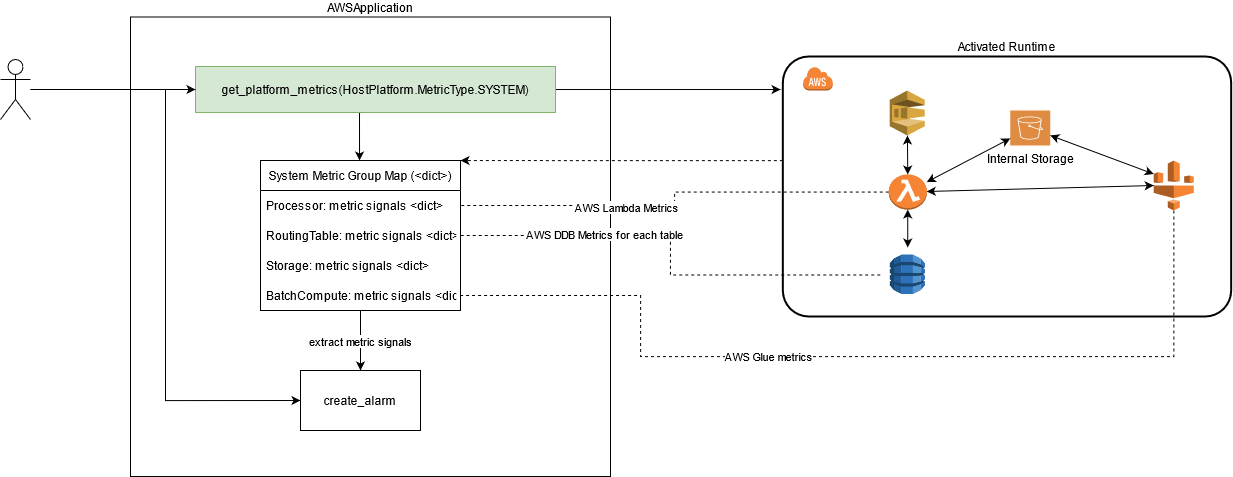

The diagram above was exported from draw.io. Its source (the exported page's mxGraphModel, read from the mxfile embedded in the PNG):
<mxGraphModel dx="1887" dy="2125" grid="1" gridSize="10" guides="1" tooltips="1" connect="1" arrows="1" fold="1" page="1" pageScale="1" pageWidth="850" pageHeight="1100" math="0" shadow="0">
  <root>
    <mxCell id="0" />
    <mxCell id="1" parent="0" />
    <mxCell id="wTECQMr3WTjiV0ZGNVPb-17" value="AWSApplication" style="rounded=0;whiteSpace=wrap;html=1;labelPosition=center;verticalLabelPosition=top;align=center;verticalAlign=bottom;" vertex="1" parent="1">
      <mxGeometry x="470" y="-989.5" width="480" height="459.5" as="geometry" />
    </mxCell>
    <mxCell id="wTECQMr3WTjiV0ZGNVPb-25" style="edgeStyle=orthogonalEdgeStyle;rounded=0;orthogonalLoop=1;jettySize=auto;html=1;entryX=1;entryY=0;entryDx=0;entryDy=0;dashed=1;" edge="1" parent="1" source="wTECQMr3WTjiV0ZGNVPb-2" target="wTECQMr3WTjiV0ZGNVPb-21">
      <mxGeometry relative="1" as="geometry">
        <Array as="points">
          <mxPoint x="920" y="-846" />
          <mxPoint x="920" y="-846" />
        </Array>
      </mxGeometry>
    </mxCell>
    <mxCell id="wTECQMr3WTjiV0ZGNVPb-2" value="Activated Runtime" style="rounded=1;arcSize=10;dashed=0;fillColor=none;gradientColor=none;strokeWidth=2;labelPosition=center;verticalLabelPosition=top;align=center;verticalAlign=bottom;" vertex="1" parent="1">
      <mxGeometry x="1122.33" y="-950" width="448.34" height="260" as="geometry" />
    </mxCell>
    <mxCell id="wTECQMr3WTjiV0ZGNVPb-4" value="" style="dashed=0;html=1;shape=mxgraph.aws3.cloud;fillColor=#F58536;gradientColor=none;dashed=0;" vertex="1" parent="1">
      <mxGeometry x="1142.33" y="-940" width="30" height="24" as="geometry" />
    </mxCell>
    <mxCell id="wTECQMr3WTjiV0ZGNVPb-5" value="" style="outlineConnect=0;dashed=0;verticalLabelPosition=bottom;verticalAlign=top;align=center;html=1;shape=mxgraph.aws3.lambda_function;fillColor=#F58534;gradientColor=none;" vertex="1" parent="1">
      <mxGeometry x="1228.25" y="-832" width="38" height="35" as="geometry" />
    </mxCell>
    <mxCell id="wTECQMr3WTjiV0ZGNVPb-32" style="edgeStyle=orthogonalEdgeStyle;rounded=0;orthogonalLoop=1;jettySize=auto;html=1;entryX=1;entryY=0.5;entryDx=0;entryDy=0;dashed=1;endArrow=none;endFill=0;" edge="1" parent="1" source="wTECQMr3WTjiV0ZGNVPb-6" target="wTECQMr3WTjiV0ZGNVPb-23">
      <mxGeometry relative="1" as="geometry" />
    </mxCell>
    <mxCell id="wTECQMr3WTjiV0ZGNVPb-34" value="AWS DDB Metrics for each table" style="edgeLabel;html=1;align=center;verticalAlign=middle;resizable=0;points=[];" vertex="1" connectable="0" parent="wTECQMr3WTjiV0ZGNVPb-32">
      <mxGeometry x="0.3762" y="-2" relative="1" as="geometry">
        <mxPoint as="offset" />
      </mxGeometry>
    </mxCell>
    <mxCell id="wTECQMr3WTjiV0ZGNVPb-6" value="" style="shape=image;html=1;verticalAlign=top;verticalLabelPosition=bottom;labelBackgroundColor=#ffffff;imageAspect=0;aspect=fixed;image=https://cdn2.iconfinder.com/data/icons/amazon-aws-stencils/100/Database_copy_DynamoDB-128.png" vertex="1" parent="1">
      <mxGeometry x="1219.75" y="-759" width="55" height="55" as="geometry" />
    </mxCell>
    <mxCell id="wTECQMr3WTjiV0ZGNVPb-36" style="edgeStyle=orthogonalEdgeStyle;rounded=0;orthogonalLoop=1;jettySize=auto;html=1;dashed=1;endArrow=none;endFill=0;" edge="1" parent="1" source="wTECQMr3WTjiV0ZGNVPb-7" target="wTECQMr3WTjiV0ZGNVPb-35">
      <mxGeometry relative="1" as="geometry">
        <Array as="points">
          <mxPoint x="1513" y="-650" />
          <mxPoint x="980" y="-650" />
          <mxPoint x="980" y="-711" />
        </Array>
      </mxGeometry>
    </mxCell>
    <mxCell id="wTECQMr3WTjiV0ZGNVPb-37" value="AWS Glue metrics" style="edgeLabel;html=1;align=center;verticalAlign=middle;resizable=0;points=[];" vertex="1" connectable="0" parent="wTECQMr3WTjiV0ZGNVPb-36">
      <mxGeometry x="0.2002" y="-1" relative="1" as="geometry">
        <mxPoint as="offset" />
      </mxGeometry>
    </mxCell>
    <mxCell id="wTECQMr3WTjiV0ZGNVPb-7" value="" style="outlineConnect=0;dashed=0;verticalLabelPosition=bottom;verticalAlign=top;align=center;html=1;shape=mxgraph.aws3.glue;fillColor=#F58534;gradientColor=none;" vertex="1" parent="1">
      <mxGeometry x="1493.25" y="-846" width="40" height="50" as="geometry" />
    </mxCell>
    <mxCell id="wTECQMr3WTjiV0ZGNVPb-8" value="Internal Storage" style="pointerEvents=1;shadow=0;dashed=0;html=1;strokeColor=none;fillColor=#DF8C42;labelPosition=center;verticalLabelPosition=bottom;verticalAlign=top;align=center;outlineConnect=0;shape=mxgraph.veeam2.aws_s3;" vertex="1" parent="1">
      <mxGeometry x="1349.75" y="-896" width="40" height="35" as="geometry" />
    </mxCell>
    <mxCell id="wTECQMr3WTjiV0ZGNVPb-9" value="" style="endArrow=classic;startArrow=classic;html=1;exitX=0.5;exitY=0;exitDx=0;exitDy=0;entryX=0.5;entryY=1;entryDx=0;entryDy=0;entryPerimeter=0;" edge="1" parent="1" source="wTECQMr3WTjiV0ZGNVPb-6" target="wTECQMr3WTjiV0ZGNVPb-5">
      <mxGeometry width="50" height="50" relative="1" as="geometry">
        <mxPoint x="1353.25" y="-729" as="sourcePoint" />
        <mxPoint x="1403.25" y="-779" as="targetPoint" />
      </mxGeometry>
    </mxCell>
    <mxCell id="wTECQMr3WTjiV0ZGNVPb-10" value="" style="endArrow=classic;startArrow=classic;html=1;" edge="1" parent="1" source="wTECQMr3WTjiV0ZGNVPb-5" target="wTECQMr3WTjiV0ZGNVPb-8">
      <mxGeometry width="50" height="50" relative="1" as="geometry">
        <mxPoint x="1263.75" y="-769" as="sourcePoint" />
        <mxPoint x="1263.75" y="-806.9999999999995" as="targetPoint" />
      </mxGeometry>
    </mxCell>
    <mxCell id="wTECQMr3WTjiV0ZGNVPb-11" value="" style="endArrow=classic;startArrow=classic;html=1;exitX=0;exitY=0.27;exitDx=0;exitDy=0;exitPerimeter=0;" edge="1" parent="1" source="wTECQMr3WTjiV0ZGNVPb-7" target="wTECQMr3WTjiV0ZGNVPb-8">
      <mxGeometry width="50" height="50" relative="1" as="geometry">
        <mxPoint x="1298.25" y="-863.4979079497907" as="sourcePoint" />
        <mxPoint x="1353.25" y="-896.1757322175731" as="targetPoint" />
      </mxGeometry>
    </mxCell>
    <mxCell id="wTECQMr3WTjiV0ZGNVPb-12" value="" style="endArrow=classic;startArrow=classic;html=1;entryX=0;entryY=0.5;entryDx=0;entryDy=0;entryPerimeter=0;" edge="1" parent="1" source="wTECQMr3WTjiV0ZGNVPb-5" target="wTECQMr3WTjiV0ZGNVPb-7">
      <mxGeometry width="50" height="50" relative="1" as="geometry">
        <mxPoint x="1333.25" y="-769" as="sourcePoint" />
        <mxPoint x="1383.25" y="-819" as="targetPoint" />
      </mxGeometry>
    </mxCell>
    <mxCell id="wTECQMr3WTjiV0ZGNVPb-13" value="" style="endArrow=classic;startArrow=classic;html=1;exitX=0.5;exitY=0;exitDx=0;exitDy=0;exitPerimeter=0;" edge="1" parent="1" source="wTECQMr3WTjiV0ZGNVPb-5" target="wTECQMr3WTjiV0ZGNVPb-14">
      <mxGeometry width="50" height="50" relative="1" as="geometry">
        <mxPoint x="1263.25" y="-829" as="sourcePoint" />
        <mxPoint x="1268.1895973154365" y="-884" as="targetPoint" />
      </mxGeometry>
    </mxCell>
    <mxCell id="wTECQMr3WTjiV0ZGNVPb-14" value="" style="outlineConnect=0;dashed=0;verticalLabelPosition=bottom;verticalAlign=top;align=center;html=1;shape=mxgraph.aws3.sqs;fillColor=#D9A741;gradientColor=none;" vertex="1" parent="1">
      <mxGeometry x="1229.25" y="-916" width="35" height="45" as="geometry" />
    </mxCell>
    <mxCell id="wTECQMr3WTjiV0ZGNVPb-31" style="edgeStyle=orthogonalEdgeStyle;rounded=0;orthogonalLoop=1;jettySize=auto;html=1;entryX=1;entryY=0.5;entryDx=0;entryDy=0;dashed=1;endArrow=none;endFill=0;" edge="1" parent="1" source="wTECQMr3WTjiV0ZGNVPb-15" target="wTECQMr3WTjiV0ZGNVPb-22">
      <mxGeometry relative="1" as="geometry" />
    </mxCell>
    <mxCell id="wTECQMr3WTjiV0ZGNVPb-33" value="AWS Lambda Metrics" style="edgeLabel;html=1;align=center;verticalAlign=middle;resizable=0;points=[];" vertex="1" connectable="0" parent="wTECQMr3WTjiV0ZGNVPb-31">
      <mxGeometry x="0.2496" y="1" relative="1" as="geometry">
        <mxPoint as="offset" />
      </mxGeometry>
    </mxCell>
    <mxCell id="wTECQMr3WTjiV0ZGNVPb-15" value="" style="outlineConnect=0;dashed=0;verticalLabelPosition=bottom;verticalAlign=top;align=center;html=1;shape=mxgraph.aws3.lambda_function;fillColor=#F58534;gradientColor=none;" vertex="1" parent="1">
      <mxGeometry x="1228.25" y="-832" width="38" height="35" as="geometry" />
    </mxCell>
    <mxCell id="wTECQMr3WTjiV0ZGNVPb-19" style="edgeStyle=orthogonalEdgeStyle;rounded=0;orthogonalLoop=1;jettySize=auto;html=1;entryX=-0.005;entryY=0.127;entryDx=0;entryDy=0;entryPerimeter=0;" edge="1" parent="1" source="wTECQMr3WTjiV0ZGNVPb-18" target="wTECQMr3WTjiV0ZGNVPb-2">
      <mxGeometry relative="1" as="geometry" />
    </mxCell>
    <mxCell id="wTECQMr3WTjiV0ZGNVPb-38" style="edgeStyle=orthogonalEdgeStyle;rounded=0;orthogonalLoop=1;jettySize=auto;html=1;endArrow=classic;endFill=1;" edge="1" parent="1">
      <mxGeometry relative="1" as="geometry">
        <mxPoint x="702" y="-894" as="sourcePoint" />
        <mxPoint x="699.037037037037" y="-846" as="targetPoint" />
        <Array as="points">
          <mxPoint x="699" y="-894" />
        </Array>
      </mxGeometry>
    </mxCell>
    <mxCell id="wTECQMr3WTjiV0ZGNVPb-18" value="&lt;span class=&quot;pl-en&quot; style=&quot;box-sizing: border-box; font-size: 12px; font-style: normal; font-weight: 400; letter-spacing: normal; text-indent: 0px; text-transform: none; word-spacing: 0px;&quot;&gt;&lt;span class=&quot;pl-token&quot; style=&quot;box-sizing: border-box&quot;&gt;get_platform_metrics&lt;/span&gt;&lt;/span&gt;&lt;span style=&quot;color: rgb(36, 41, 47); font-size: 12px; font-style: normal; font-weight: 400; letter-spacing: normal; text-indent: 0px; text-transform: none; word-spacing: 0px; display: inline; float: none;&quot;&gt;(&lt;/span&gt;&lt;span class=&quot;pl-v&quot; style=&quot;box-sizing: border-box; font-size: 12px; font-style: normal; font-weight: 400; letter-spacing: normal; text-indent: 0px; text-transform: none; word-spacing: 0px;&quot;&gt;&lt;span class=&quot;pl-token&quot; style=&quot;box-sizing: border-box&quot;&gt;HostPlatform&lt;/span&gt;&lt;/span&gt;&lt;span style=&quot;color: rgb(36, 41, 47); font-size: 12px; font-style: normal; font-weight: 400; letter-spacing: normal; text-indent: 0px; text-transform: none; word-spacing: 0px; display: inline; float: none;&quot;&gt;.&lt;/span&gt;&lt;span class=&quot;pl-v&quot; style=&quot;box-sizing: border-box; font-size: 12px; font-style: normal; font-weight: 400; letter-spacing: normal; text-indent: 0px; text-transform: none; word-spacing: 0px;&quot;&gt;&lt;span class=&quot;pl-token&quot; style=&quot;box-sizing: border-box&quot;&gt;MetricType&lt;/span&gt;&lt;/span&gt;&lt;span style=&quot;color: rgb(36, 41, 47); font-size: 12px; font-style: normal; font-weight: 400; letter-spacing: normal; text-indent: 0px; text-transform: none; word-spacing: 0px; display: inline; float: none;&quot;&gt;.&lt;/span&gt;&lt;span class=&quot;pl-v&quot; style=&quot;box-sizing: border-box; font-size: 12px; font-style: normal; font-weight: 400; letter-spacing: normal; text-indent: 0px; text-transform: none; word-spacing: 0px;&quot;&gt;&lt;span class=&quot;pl-token&quot; style=&quot;box-sizing: border-box&quot;&gt;SYSTEM&lt;/span&gt;&lt;/span&gt;&lt;span style=&quot;color: rgb(36, 41, 47); font-size: 12px; font-style: normal; font-weight: 400; letter-spacing: normal; text-indent: 0px; text-transform: none; word-spacing: 0px; display: inline; float: none;&quot;&gt;)&lt;/span&gt;" style="rounded=0;whiteSpace=wrap;html=1;labelPosition=center;verticalLabelPosition=middle;align=center;verticalAlign=middle;fillColor=#d5e8d4;strokeColor=#82b366;labelBackgroundColor=#D5E8D4;" vertex="1" parent="1">
      <mxGeometry x="535" y="-940" width="360" height="46" as="geometry" />
    </mxCell>
    <mxCell id="wTECQMr3WTjiV0ZGNVPb-29" value="extract metric signals" style="edgeStyle=orthogonalEdgeStyle;rounded=0;orthogonalLoop=1;jettySize=auto;html=1;" edge="1" parent="1" source="wTECQMr3WTjiV0ZGNVPb-21" target="wTECQMr3WTjiV0ZGNVPb-28">
      <mxGeometry relative="1" as="geometry" />
    </mxCell>
    <mxCell id="wTECQMr3WTjiV0ZGNVPb-21" value="System Metric Group Map (&lt;dict&gt;)" style="swimlane;fontStyle=0;childLayout=stackLayout;horizontal=1;startSize=30;horizontalStack=0;resizeParent=1;resizeParentMax=0;resizeLast=0;collapsible=1;marginBottom=0;" vertex="1" parent="1">
      <mxGeometry x="600" y="-846" width="200" height="150" as="geometry" />
    </mxCell>
    <mxCell id="wTECQMr3WTjiV0ZGNVPb-22" value="Processor: metric signals &lt;dict&gt;" style="text;strokeColor=none;fillColor=none;align=left;verticalAlign=middle;spacingLeft=4;spacingRight=4;overflow=hidden;points=[[0,0.5],[1,0.5]];portConstraint=eastwest;rotatable=0;" vertex="1" parent="wTECQMr3WTjiV0ZGNVPb-21">
      <mxGeometry y="30" width="200" height="30" as="geometry" />
    </mxCell>
    <mxCell id="wTECQMr3WTjiV0ZGNVPb-23" value="RoutingTable: metric signals &lt;dict&gt;" style="text;strokeColor=none;fillColor=none;align=left;verticalAlign=middle;spacingLeft=4;spacingRight=4;overflow=hidden;points=[[0,0.5],[1,0.5]];portConstraint=eastwest;rotatable=0;" vertex="1" parent="wTECQMr3WTjiV0ZGNVPb-21">
      <mxGeometry y="60" width="200" height="30" as="geometry" />
    </mxCell>
    <mxCell id="wTECQMr3WTjiV0ZGNVPb-24" value="Storage: metric signals &lt;dict&gt;" style="text;strokeColor=none;fillColor=none;align=left;verticalAlign=middle;spacingLeft=4;spacingRight=4;overflow=hidden;points=[[0,0.5],[1,0.5]];portConstraint=eastwest;rotatable=0;" vertex="1" parent="wTECQMr3WTjiV0ZGNVPb-21">
      <mxGeometry y="90" width="200" height="30" as="geometry" />
    </mxCell>
    <mxCell id="wTECQMr3WTjiV0ZGNVPb-35" value="BatchCompute: metric signals &lt;dict&gt;" style="text;strokeColor=none;fillColor=none;align=left;verticalAlign=middle;spacingLeft=4;spacingRight=4;overflow=hidden;points=[[0,0.5],[1,0.5]];portConstraint=eastwest;rotatable=0;" vertex="1" parent="wTECQMr3WTjiV0ZGNVPb-21">
      <mxGeometry y="120" width="200" height="30" as="geometry" />
    </mxCell>
    <mxCell id="wTECQMr3WTjiV0ZGNVPb-27" style="edgeStyle=orthogonalEdgeStyle;rounded=0;orthogonalLoop=1;jettySize=auto;html=1;entryX=0;entryY=0.5;entryDx=0;entryDy=0;" edge="1" parent="1" source="wTECQMr3WTjiV0ZGNVPb-26" target="wTECQMr3WTjiV0ZGNVPb-18">
      <mxGeometry relative="1" as="geometry" />
    </mxCell>
    <mxCell id="wTECQMr3WTjiV0ZGNVPb-30" style="edgeStyle=orthogonalEdgeStyle;rounded=0;orthogonalLoop=1;jettySize=auto;html=1;entryX=0;entryY=0.5;entryDx=0;entryDy=0;" edge="1" parent="1" source="wTECQMr3WTjiV0ZGNVPb-26" target="wTECQMr3WTjiV0ZGNVPb-28">
      <mxGeometry relative="1" as="geometry" />
    </mxCell>
    <mxCell id="wTECQMr3WTjiV0ZGNVPb-26" value="" style="shape=umlActor;verticalLabelPosition=bottom;verticalAlign=top;html=1;outlineConnect=0;" vertex="1" parent="1">
      <mxGeometry x="340" y="-947" width="30" height="60" as="geometry" />
    </mxCell>
    <mxCell id="wTECQMr3WTjiV0ZGNVPb-28" value="create_alarm" style="rounded=0;whiteSpace=wrap;html=1;" vertex="1" parent="1">
      <mxGeometry x="640" y="-636" width="120" height="60" as="geometry" />
    </mxCell>
  </root>
</mxGraphModel>